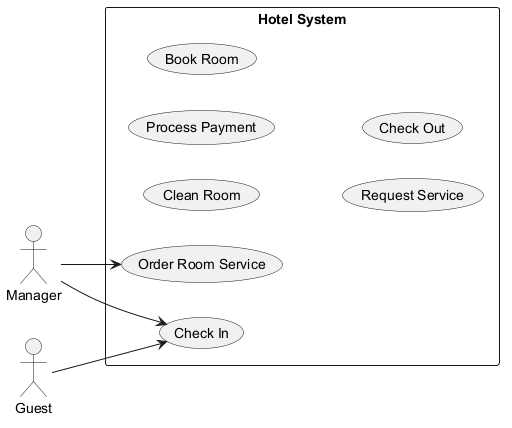

The diagram above was rendered by PlantUML. Its source (embedded in the PNG):
@startuml
skinparam backgroundColor #FFFFFF
skinparam classBackgroundColor #F3E5F5
skinparam classBorderColor #6A1B9A
left to right direction
actor "Manager" as Manager
actor "Guest" as Guest
rectangle "Hotel System" {
  usecase "Clean Room" as UC_CleanRoom
  usecase "Process Payment" as UC_ProcessPayment
  usecase "Order Room Service" as UC_OrderRoomService
  usecase "Book Room" as UC_BookRoom
  usecase "Request Service" as UC_RequestService
  usecase "Check Out" as UC_CheckOut
  usecase "Check In" as UC_CheckIn
}
Manager --> UC_CheckIn
Manager --> UC_OrderRoomService
Guest --> UC_CheckIn
@enduml